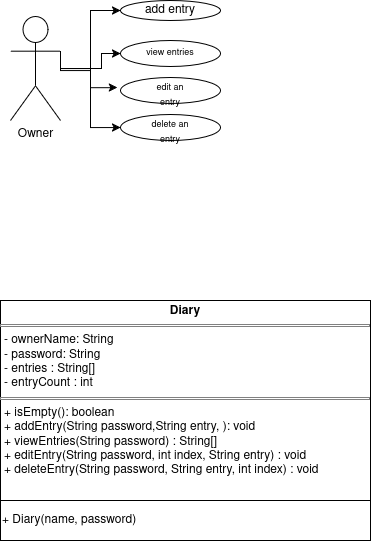

The diagram above was exported from draw.io. Its source (the exported page's mxGraphModel, read from the mxfile embedded in the PNG):
<mxGraphModel dx="1012" dy="519" grid="1" gridSize="10" guides="1" tooltips="1" connect="1" arrows="1" fold="1" page="1" pageScale="1" pageWidth="850" pageHeight="1100" math="0" shadow="0">
  <root>
    <mxCell id="0" />
    <mxCell id="1" parent="0" />
    <mxCell id="ETXmaHj--OStpffROOFb-14" edge="1" parent="1" source="ETXmaHj--OStpffROOFb-5" style="edgeStyle=orthogonalEdgeStyle;rounded=0;orthogonalLoop=1;jettySize=auto;html=1;" target="ETXmaHj--OStpffROOFb-8">
      <mxGeometry relative="1" as="geometry" />
    </mxCell>
    <mxCell id="ETXmaHj--OStpffROOFb-15" edge="1" parent="1" style="edgeStyle=orthogonalEdgeStyle;rounded=0;orthogonalLoop=1;jettySize=auto;html=1;entryX=0;entryY=0.5;entryDx=0;entryDy=0;" target="ETXmaHj--OStpffROOFb-9">
      <mxGeometry relative="1" as="geometry">
        <mxPoint x="250" y="298" as="sourcePoint" />
      </mxGeometry>
    </mxCell>
    <mxCell id="ETXmaHj--OStpffROOFb-17" edge="1" parent="1" source="ETXmaHj--OStpffROOFb-5" style="edgeStyle=orthogonalEdgeStyle;rounded=0;orthogonalLoop=1;jettySize=auto;html=1;exitX=1;exitY=0.3333333333333333;exitDx=0;exitDy=0;exitPerimeter=0;entryX=0;entryY=0.5;entryDx=0;entryDy=0;" target="ETXmaHj--OStpffROOFb-11">
      <mxGeometry relative="1" as="geometry">
        <Array as="points">
          <mxPoint x="230" y="298" />
          <mxPoint x="260" y="298" />
          <mxPoint x="260" y="357" />
        </Array>
      </mxGeometry>
    </mxCell>
    <mxCell id="ETXmaHj--OStpffROOFb-5" parent="1" style="shape=umlActor;verticalLabelPosition=bottom;verticalAlign=top;html=1;" value="Owner" vertex="1">
      <mxGeometry height="104" width="50" x="180" y="246" as="geometry" />
    </mxCell>
    <mxCell id="ETXmaHj--OStpffROOFb-8" parent="1" style="ellipse;whiteSpace=wrap;html=1;shapeInside=1;" value="add entry" vertex="1">
      <mxGeometry height="20" width="100" x="290" y="230" as="geometry" />
    </mxCell>
    <mxCell id="ETXmaHj--OStpffROOFb-9" parent="1" style="ellipse;whiteSpace=wrap;html=1;shapeInside=1;" value="&lt;font style=&quot;font-size: 9px;&quot;&gt;view entries&lt;/font&gt;" vertex="1">
      <mxGeometry height="26" width="100" x="290" y="270" as="geometry" />
    </mxCell>
    <mxCell id="ETXmaHj--OStpffROOFb-10" parent="1" style="ellipse;whiteSpace=wrap;html=1;shapeInside=1;" value="&lt;font style=&quot;font-size: 9px;&quot;&gt;edit an entry&lt;/font&gt;" vertex="1">
      <mxGeometry height="26" width="100" x="290" y="307" as="geometry" />
    </mxCell>
    <mxCell id="ETXmaHj--OStpffROOFb-11" parent="1" style="ellipse;whiteSpace=wrap;html=1;shapeInside=1;" value="&lt;font style=&quot;font-size: 9px;&quot;&gt;delete an entry&lt;/font&gt;" vertex="1">
      <mxGeometry height="26" width="100" x="290" y="344" as="geometry" />
    </mxCell>
    <mxCell id="ETXmaHj--OStpffROOFb-16" edge="1" parent="1" source="ETXmaHj--OStpffROOFb-5" style="edgeStyle=orthogonalEdgeStyle;rounded=0;orthogonalLoop=1;jettySize=auto;html=1;exitX=1;exitY=0.3333333333333333;exitDx=0;exitDy=0;exitPerimeter=0;entryX=-0.032;entryY=0.389;entryDx=0;entryDy=0;entryPerimeter=0;" target="ETXmaHj--OStpffROOFb-10">
      <mxGeometry relative="1" as="geometry">
        <Array as="points">
          <mxPoint x="230" y="300" />
          <mxPoint x="260" y="300" />
          <mxPoint x="260" y="317.1" />
        </Array>
      </mxGeometry>
    </mxCell>
    <mxCell id="ETXmaHj--OStpffROOFb-18" parent="1" style="verticalAlign=top;align=left;overflow=fill;html=1;whiteSpace=wrap;" value="&lt;p style=&quot;margin:0px;margin-top:4px;text-align:center;&quot;&gt;&lt;b&gt;Diary&lt;/b&gt;&lt;/p&gt;&lt;hr size=&quot;1&quot; style=&quot;border-style:solid;&quot;&gt;&lt;p style=&quot;margin:0px;margin-left:4px;&quot;&gt;- ownerName: String&lt;/p&gt;&lt;p style=&quot;margin:0px;margin-left:4px;&quot;&gt;- password: String&lt;/p&gt;&lt;p style=&quot;margin:0px;margin-left:4px;&quot;&gt;- entries : String[]&lt;/p&gt;&lt;p style=&quot;margin:0px;margin-left:4px;&quot;&gt;- entryCount : int&amp;nbsp;&lt;/p&gt;&lt;hr size=&quot;1&quot; style=&quot;border-style:solid;&quot;&gt;&lt;p style=&quot;margin:0px;margin-left:4px;&quot;&gt;+ isEmpty(): boolean&lt;/p&gt;&lt;p style=&quot;margin:0px;margin-left:4px;&quot;&gt;+ addEntry(String password,String entry, ): void&lt;/p&gt;&lt;p style=&quot;margin:0px;margin-left:4px;&quot;&gt;+ viewEntries(String password) : String[]&lt;/p&gt;&lt;p style=&quot;margin:0px;margin-left:4px;&quot;&gt;+ editEntry(String password, int index, String entry) : void&lt;/p&gt;&lt;p style=&quot;margin:0px;margin-left:4px;&quot;&gt;+ deleteEntry(String password, String entry, int index) : void&lt;/p&gt;" vertex="1">
      <mxGeometry height="240" width="370" x="170" y="530" as="geometry" />
    </mxCell>
    <mxCell id="ETXmaHj--OStpffROOFb-20" parent="1" style="rounded=0;whiteSpace=wrap;html=1;align=left;" value="&lt;div align=&quot;left&quot;&gt;+ Diary(name, password)&lt;/div&gt;" vertex="1">
      <mxGeometry height="40" width="370" x="170" y="730" as="geometry" />
    </mxCell>
  </root>
</mxGraphModel>